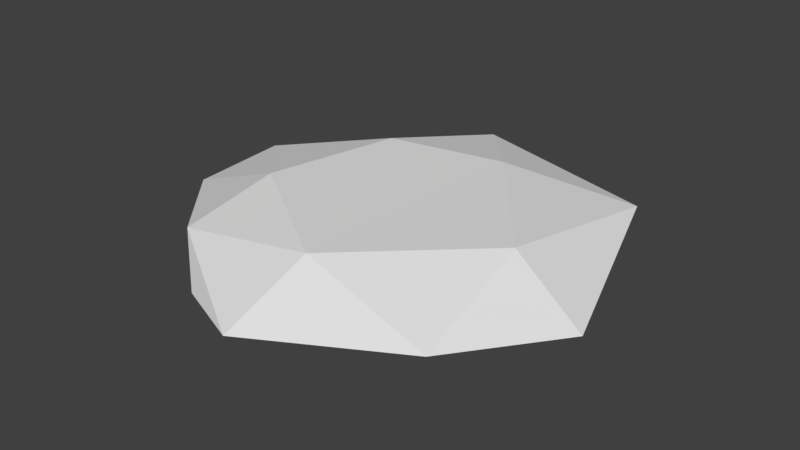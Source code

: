 # Source: ak_rock_platform01.blend  (saved by Blender 2.78.0; exported with 4.5.12 LTS)
import bpy
from mathutils import Matrix  # noqa: F401  (used for matrix-valued properties, if any)

bpy.ops.wm.read_factory_settings(use_empty=True)
scene = bpy.context.scene
scene.name = 'Scene'

# ---- collections
col_collection_1 = bpy.data.collections.new('Collection 1'); scene.collection.children.link(col_collection_1)

# ---- materials (node trees are filled in below, after node groups)
mat_rock = bpy.data.materials.new('Rock')
mat_rock.alpha_threshold = 0.0
mat_rock.use_transparent_shadow = False
mat_rock.roughness = 0.5

# ---- material node trees

# ---- world
world_world = bpy.data.worlds.new('World'); scene.world = world_world
world_world.color = (0.05088, 0.05088, 0.05088)
world_world.use_sun_shadow = False
world_world.sun_shadow_jitter_overblur = 0.0
world_world.cycles.sampling_method = 'MANUAL'

# ---- meshes
me_icosphere_002 = bpy.data.meshes.new('Icosphere.002')
me_icosphere_002.from_pydata([(0.1186, -0.2543, 0.05093), (0.9868, -0.844, 0.7418), (-0.1913, -1.198, 0.7188), (-0.9202, -0.2866, 0.6914), (-0.1528, 0.6643, 0.7435), (0.904, 0.281, 0.8023), (0.395, -1.105, 1.657), (-0.605, -0.7801, 1.654), (-0.6148, 0.2735, 1.644), (0.4104, 0.6071, 1.648), (1.013, -0.2543, 1.657), (0.1186, -0.2543, 1.927), (-0.1232, -0.9937, 0.5407), (-0.04386, -0.7543, 0.3595), (0.04099, -0.4932, 0.1993), (0.3218, -0.402, 0.1993), (0.5439, -0.5633, 0.3595), (0.7618, -0.7135, 0.5477), (0.7284, -1.003, 0.6968), (0.3882, -1.188, 0.6834), (0.07994, -1.261, 0.6959), (0.9949, 0.03519, 0.7367), (1.11, -0.2854, 0.665), (1.097, -0.5915, 0.6826), (0.3218, -0.1067, 0.1053), (0.5439, 0.05468, 0.3337), (0.7352, 0.1885, 0.5622), (-0.6722, -0.2638, 0.5346), (-0.4071, -0.2543, 0.3337), (-0.1325, -0.2543, 0.1053), (-0.3942, -1.022, 0.6699), (-0.5947, -0.7676, 0.6685), (-0.8286, -0.5225, 0.6519), (-0.1142, 0.4622, 0.5462), (-0.04386, 0.2457, 0.2244), (0.04099, -0.01548, 0.003489), (-0.7621, -0.0218, 0.681), (-0.5707, 0.2459, 0.6836), (-0.3646, 0.4733, 0.7046), (0.08977, 0.6209, 0.7046), (0.3832, 0.5559, 0.6843), (0.6808, 0.4416, 0.7179), (1.101, -0.4077, 1.457), (1.216, -0.5978, 1.188), (1.183, -0.7613, 0.9283), (1.078, 0.2024, 1.018), (1.136, 0.0517, 1.24), (1.084, -0.1074, 1.462), (0.2738, -1.231, 1.461), (0.1132, -1.386, 1.203), (-0.06541, -1.376, 0.921), (0.9525, -1.021, 0.9382), (0.7816, -1.123, 1.199), (0.5579, -1.123, 1.461), (-0.7458, -0.6981, 1.459), (-0.9435, -0.5909, 1.156), (-1.053, -0.4501, 0.8525), (-0.3676, -1.209, 0.8928), (-0.4976, -1.114, 1.173), (-0.5699, -0.9385, 1.459), (-0.5762, 0.4607, 1.445), (-0.4568, 0.7244, 1.162), (-0.3041, 0.7929, 0.9068), (-1.015, -0.1187, 0.8583), (-0.9782, 0.07553, 1.112), (-0.8122, 0.2034, 1.412), (0.6611, 0.6846, 1.458), (0.9018, 0.6869, 1.209), (0.953, 0.5022, 0.9881), (-0.02326, 0.8841, 0.9068), (0.1326, 0.9152, 1.162), (0.2958, 0.7388, 1.454), (0.9496, -0.4932, 1.709), (0.8068, -0.7543, 1.725), (0.6026, -0.9709, 1.709), (0.1482, -1.119, 1.712), (-0.1443, -1.063, 1.735), (-0.4133, -0.936, 1.707), (-0.6941, -0.5496, 1.707), (-0.7332, -0.2541, 1.734), (-0.7091, 0.04408, 1.693), (-0.413, 0.4326, 1.702), (-0.1425, 0.5787, 1.727), (0.1487, 0.6156, 1.699), (0.6276, 0.4798, 1.695), (0.8098, 0.2478, 1.721), (0.9496, -0.01548, 1.707), (0.1962, -0.4932, 1.966), (0.2811, -0.7543, 1.995), (0.3514, -0.9709, 1.856), (0.872, -0.2543, 1.844), (0.6443, -0.2543, 1.952), (0.3697, -0.2543, 1.915), (-0.08458, -0.402, 1.991), (-0.3067, -0.5633, 2.004), (-0.4909, -0.6972, 1.844), (-0.08458, -0.1067, 1.965), (-0.3067, 0.05468, 1.974), (-0.4909, 0.1885, 1.827), (0.1962, -0.01548, 1.911), (0.2811, 0.2457, 1.906), (0.3514, 0.4622, 1.801), (0.4804, 0.008528, 1.917), (0.7568, 0.008529, 1.878), (0.5658, 0.2714, 1.837), (-0.0196, 0.171, 1.959), (0.06581, 0.4339, 1.875), (-0.2432, 0.3334, 1.889), (-0.3286, -0.2543, 1.997), (-0.5522, -0.09188, 1.893), (-0.5522, -0.4168, 1.907), (-0.0196, -0.6797, 2.026), (-0.2432, -0.8421, 1.912), (0.06581, -0.9425, 1.929), (0.4804, -0.5172, 1.957), (0.5658, -0.7801, 1.883), (0.7568, -0.5172, 1.882), (1.008, 0.1806, 1.492), (1.071, 0.4039, 1.238), (0.8936, 0.5043, 1.484), (-0.007857, 0.8577, 1.441), (-0.1672, 1.015, 1.119), (-0.3169, 0.7573, 1.441), (-0.9006, -0.07931, 1.437), (-1.069, -0.2709, 1.105), (-0.8565, -0.4196, 1.471), (-0.3335, -1.114, 1.48), (-0.2193, -1.277, 1.172), (-0.02021, -1.208, 1.486), (0.8026, -0.9502, 1.485), (1.032, -0.8932, 1.195), (0.9844, -0.6811, 1.486), (0.528, 0.7672, 1.207), (0.669, 0.6668, 0.9334), (0.2725, 0.7332, 0.9257), (-0.7555, 0.3502, 1.163), (-0.5549, 0.4671, 0.921), (-0.815, 0.1836, 0.8844), (-0.7117, -0.8543, 1.196), (-0.8562, -0.7082, 0.8794), (-0.5826, -0.994, 0.8951), (0.4306, -1.32, 1.21), (0.255, -1.435, 0.9314), (0.6203, -1.25, 0.926), (1.255, -0.2838, 1.191), (1.329, -0.4751, 0.8933), (1.226, -0.1213, 0.936), (0.4804, 0.3334, 0.4836), (0.2568, 0.171, 0.1785), (0.1714, 0.4339, 0.4631), (-0.3286, 0.2714, 0.4631), (-0.2432, 0.008528, 0.1785), (-0.5196, 0.008528, 0.4836), (-0.5265, -0.519, 0.4832), (-0.2432, -0.5172, 0.3074), (-0.3304, -0.7832, 0.4842), (0.7919, -0.0924, 0.4876), (0.816, -0.4227, 0.4824), (0.5658, -0.2543, 0.3074), (0.1714, -0.9657, 0.4865), (0.2568, -0.6797, 0.3157), (0.4847, -0.8466, 0.4859)], [], [(0, 15, 14), (1, 17, 23), (0, 14, 29), (0, 29, 35), (0, 35, 24), (1, 23, 44), (2, 20, 50), (3, 32, 56), (4, 38, 62), (5, 41, 68), (1, 44, 51), (2, 50, 57), (3, 56, 63), (4, 62, 69), (5, 68, 45), (6, 74, 89), (7, 77, 95), (8, 80, 98), (9, 83, 101), (10, 86, 90), (92, 99, 11), (91, 102, 92), (90, 103, 91), (92, 102, 99), (102, 100, 99), (91, 103, 102), (103, 104, 102), (102, 104, 100), (104, 101, 100), (90, 86, 103), (86, 85, 103), (103, 85, 104), (85, 84, 104), (104, 84, 101), (84, 9, 101), (99, 96, 11), (100, 105, 99), (101, 106, 100), (99, 105, 96), (105, 97, 96), (100, 106, 105), (106, 107, 105), (105, 107, 97), (107, 98, 97), (101, 83, 106), (83, 82, 106), (106, 82, 107), (82, 81, 107), (107, 81, 98), (81, 8, 98), (96, 93, 11), (97, 108, 96), (98, 109, 97), (96, 108, 93), (108, 94, 93), (97, 109, 108), (109, 110, 108), (108, 110, 94), (110, 95, 94), (98, 80, 109), (80, 79, 109), (109, 79, 110), (79, 78, 110), (110, 78, 95), (78, 7, 95), (93, 87, 11), (94, 111, 93), (95, 112, 94), (93, 111, 87), (111, 88, 87), (94, 112, 111), (112, 113, 111), (111, 113, 88), (113, 89, 88), (95, 77, 112), (77, 76, 112), (112, 76, 113), (76, 75, 113), (113, 75, 89), (75, 6, 89), (87, 92, 11), (88, 114, 87), (89, 115, 88), (87, 114, 92), (114, 91, 92), (88, 115, 114), (115, 116, 114), (114, 116, 91), (116, 90, 91), (89, 74, 115), (74, 73, 115), (115, 73, 116), (73, 72, 116), (116, 72, 90), (72, 10, 90), (47, 86, 10), (46, 117, 47), (45, 118, 46), (47, 117, 86), (117, 85, 86), (46, 118, 117), (118, 119, 117), (117, 119, 85), (119, 84, 85), (45, 68, 118), (68, 67, 118), (118, 67, 119), (67, 66, 119), (119, 66, 84), (66, 9, 84), (71, 83, 9), (70, 120, 71), (69, 121, 70), (71, 120, 83), (120, 82, 83), (70, 121, 120), (121, 122, 120), (120, 122, 82), (122, 81, 82), (69, 62, 121), (62, 61, 121), (121, 61, 122), (61, 60, 122), (122, 60, 81), (60, 8, 81), (65, 80, 8), (64, 123, 65), (63, 124, 64), (65, 123, 80), (123, 79, 80), (64, 124, 123), (124, 125, 123), (123, 125, 79), (125, 78, 79), (63, 56, 124), (56, 55, 124), (124, 55, 125), (55, 54, 125), (125, 54, 78), (54, 7, 78), (59, 77, 7), (58, 126, 59), (57, 127, 58), (59, 126, 77), (126, 76, 77), (58, 127, 126), (127, 128, 126), (126, 128, 76), (128, 75, 76), (57, 50, 127), (50, 49, 127), (127, 49, 128), (49, 48, 128), (128, 48, 75), (48, 6, 75), (53, 74, 6), (52, 129, 53), (51, 130, 52), (53, 129, 74), (129, 73, 74), (52, 130, 129), (130, 131, 129), (129, 131, 73), (131, 72, 73), (51, 44, 130), (44, 43, 130), (130, 43, 131), (43, 42, 131), (131, 42, 72), (42, 10, 72), (66, 71, 9), (67, 132, 66), (68, 133, 67), (66, 132, 71), (132, 70, 71), (67, 133, 132), (133, 134, 132), (132, 134, 70), (134, 69, 70), (68, 41, 133), (41, 40, 133), (133, 40, 134), (40, 39, 134), (134, 39, 69), (39, 4, 69), (60, 65, 8), (61, 135, 60), (62, 136, 61), (60, 135, 65), (135, 64, 65), (61, 136, 135), (136, 137, 135), (135, 137, 64), (137, 63, 64), (62, 38, 136), (38, 37, 136), (136, 37, 137), (37, 36, 137), (137, 36, 63), (36, 3, 63), (54, 59, 7), (55, 138, 54), (56, 139, 55), (54, 138, 59), (138, 58, 59), (55, 139, 138), (139, 140, 138), (138, 140, 58), (140, 57, 58), (56, 32, 139), (32, 31, 139), (139, 31, 140), (31, 30, 140), (140, 30, 57), (30, 2, 57), (48, 53, 6), (49, 141, 48), (50, 142, 49), (48, 141, 53), (141, 52, 53), (49, 142, 141), (142, 143, 141), (141, 143, 52), (143, 51, 52), (50, 20, 142), (20, 19, 142), (142, 19, 143), (19, 18, 143), (143, 18, 51), (18, 1, 51), (42, 47, 10), (43, 144, 42), (44, 145, 43), (42, 144, 47), (144, 46, 47), (43, 145, 144), (145, 146, 144), (144, 146, 46), (146, 45, 46), (44, 23, 145), (23, 22, 145), (145, 22, 146), (22, 21, 146), (146, 21, 45), (21, 5, 45), (26, 41, 5), (25, 147, 26), (24, 148, 25), (26, 147, 41), (147, 40, 41), (25, 148, 147), (148, 149, 147), (147, 149, 40), (149, 39, 40), (24, 35, 148), (35, 34, 148), (148, 34, 149), (34, 33, 149), (149, 33, 39), (33, 4, 39), (33, 38, 4), (34, 150, 33), (35, 151, 34), (33, 150, 38), (150, 37, 38), (34, 151, 150), (151, 152, 150), (150, 152, 37), (152, 36, 37), (35, 29, 151), (29, 28, 151), (151, 28, 152), (28, 27, 152), (152, 27, 36), (27, 3, 36), (27, 32, 3), (28, 153, 27), (29, 154, 28), (27, 153, 32), (153, 31, 32), (28, 154, 153), (154, 155, 153), (153, 155, 31), (155, 30, 31), (29, 14, 154), (14, 13, 154), (154, 13, 155), (13, 12, 155), (155, 12, 30), (12, 2, 30), (21, 26, 5), (22, 156, 21), (23, 157, 22), (21, 156, 26), (156, 25, 26), (22, 157, 156), (157, 158, 156), (156, 158, 25), (158, 24, 25), (23, 17, 157), (17, 16, 157), (157, 16, 158), (16, 15, 158), (158, 15, 24), (15, 0, 24), (12, 20, 2), (13, 159, 12), (14, 160, 13), (12, 159, 20), (159, 19, 20), (13, 160, 159), (160, 161, 159), (159, 161, 19), (161, 18, 19), (14, 15, 160), (15, 16, 160), (160, 16, 161), (16, 17, 161), (161, 17, 18), (17, 1, 18)])
me_icosphere_002.materials.append(mat_rock)
me_icosphere_002.use_remesh_preserve_volume = False
me_icosphere_002.use_remesh_preserve_attributes = False
me_icosphere_002.use_mirror_vertex_groups = False
me_icosphere_002.update()

# ---- objects
ob_rock = bpy.data.objects.new('Rock', me_icosphere_002)

# ---- transforms, parenting, visibility, modifiers, constraints
ob_rock.location = (0.0, 1.907e-06, 0.0)
ob_rock.scale = (407.7, 407.7, 82.04)
ob_rock.lineart.crease_threshold = 0.0
_m = ob_rock.modifiers.new('Decimate', 'DECIMATE')
_m.ratio = 0.09425

# ---- collection membership
col_collection_1.objects.link(ob_rock)

# ---- scene / render settings (as saved in the file)
scene.frame_start = 1; scene.frame_end = 250; scene.frame_set(1)
scene.render.engine = 'BLENDER_EEVEE_NEXT'
scene.render.resolution_percentage = 50
scene.render.dither_intensity = 0.0
scene.cycles.use_denoising = False
scene.cycles.samples = 128
scene.cycles.sampling_pattern = 'TABULATED_SOBOL'
scene.cycles.light_sampling_threshold = 0.0
scene.cycles.use_adaptive_sampling = False
scene.cycles.use_light_tree = False
scene.cycles.blur_glossy = 0.0
scene.cycles.sample_clamp_indirect = 0.0
scene.view_settings.view_transform = 'Standard'
scene.unit_settings.scale_length = 0.01
bpy.context.view_layer.update()

# ---- added for rendering (the .blend has no active camera and no usable light): camera, sun
cam_auto = bpy.data.cameras.new('AutoCamera')
cam_auto.lens = 50.0
cam_auto.sensor_width = 36.0
cam_auto.clip_end = 22853.5
ob_auto_camera = bpy.data.objects.new('AutoCamera', cam_auto)
scene.collection.objects.link(ob_auto_camera)
ob_auto_camera.location = (1355.19, -1648.33, 1124.99)
ob_auto_camera.rotation_euler = (1.09748, -7.21219e-08, 0.694738)
scene.camera = ob_auto_camera
light_auto_sun = bpy.data.lights.new('AutoSun', 'SUN')
light_auto_sun.energy = 3.0
light_auto_sun.angle = 0.0523599
ob_auto_sun = bpy.data.objects.new('AutoSun', light_auto_sun)
scene.collection.objects.link(ob_auto_sun)
ob_auto_sun.rotation_euler = (0.872665, 0.174533, 0.523599)
bpy.context.view_layer.update()
